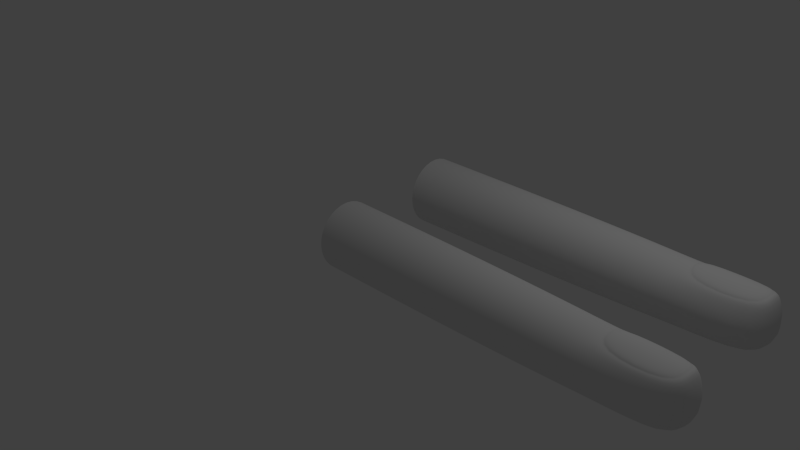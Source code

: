 # Source: hand.blend  (saved by Blender 2.72.0; exported with 4.5.12 LTS)
import bpy
from mathutils import Matrix  # noqa: F401  (used for matrix-valued properties, if any)

bpy.ops.wm.read_factory_settings(use_empty=True)
scene = bpy.context.scene
scene.name = 'Scene'

# ---- collections
col_collection_1 = bpy.data.collections.new('Collection 1'); scene.collection.children.link(col_collection_1)

# ---- world
world_world = bpy.data.worlds.new('World'); scene.world = world_world
world_world.color = (0.05088, 0.05088, 0.05088)
world_world.use_sun_shadow = False
world_world.sun_shadow_jitter_overblur = 0.0
world_world.cycles.sampling_method = 'MANUAL'
world_world.cycles.sample_map_resolution = 256

# ---- cameras
cam_camera = bpy.data.cameras.new('Camera')
cam_camera.clip_end = 100.0
cam_camera.lens = 35.0
cam_camera.sensor_width = 32.0
cam_camera.sensor_height = 18.0
cam_camera.ortho_scale = 7.314
cam_camera.dof.focus_distance = 0.0

# ---- lights
light_lamp = bpy.data.lights.new('Lamp', 'POINT')
light_lamp.transmission_factor = 0.0
light_lamp.cutoff_distance = 30.0
light_lamp.energy = 100.0
light_lamp.shadow_buffer_clip_start = 1.001
light_lamp.shadow_soft_size = 0.1
light_lamp.shadow_maximum_resolution = 0.006
light_lamp.use_absolute_resolution = True
light_lamp.cycles.use_multiple_importance_sampling = False

# ---- meshes
me_cylinder = bpy.data.meshes.new('Cylinder')
me_cylinder.from_pydata([(0.0, 0.54, -1.0), (-1.498e-09, 0.4314, 1.0), (0.3818, 0.3818, -1.0), (0.3051, 0.3051, 1.0), (0.54, -2.36e-08, -1.0), (0.4314, -1.811e-08, 1.0), (0.3818, -0.3818, -1.0), (0.3051, -0.3051, 1.0), (-4.721e-08, -0.54, -1.0), (-3.922e-08, -0.4314, 1.0), (-0.3818, -0.3818, -1.0), (-0.3051, -0.3051, 1.0), (-0.54, 6.439e-09, -1.0), (-0.4314, 5.894e-09, 1.0), (-0.3818, 0.3818, -1.0), (-0.3051, 0.3051, 1.0), (-2.441e-10, 0.5223, -0.2398), (0.3693, 0.3693, -0.2398), (0.5223, -2.271e-08, -0.2398), (0.3693, -0.3693, -0.2398), (-4.591e-08, -0.5223, -0.2398), (-0.3693, -0.3693, -0.2398), (-0.5223, 6.35e-09, -0.2398), (-0.3693, 0.3693, -0.2398), (-8.546e-10, 0.4781, 0.4209), (0.338, 0.338, 0.4209), (0.4781, -2.047e-08, 0.4209), (0.338, -0.338, 0.4209), (-4.265e-08, -0.4781, 0.4209), (-0.338, -0.338, 0.4209), (-0.4781, 6.128e-09, 0.4209), (-0.338, 0.338, 0.4209), (0.0009888, 0.4523, 0.5962), (0.3201, 0.3201, 0.5962), (0.4523, 0.0009888, 0.5962), (0.3201, -0.3182, 0.5962), (0.0009888, -0.4504, 0.5962), (-0.3182, -0.3182, 0.5962), (-0.4504, 0.0009888, 0.5962), (-0.3182, 0.3201, 0.5962), (-0.3129, -0.2569, 0.9681), (-0.4193, 7.803e-05, 0.9681), (-0.3129, 0.257, 0.9681), (-0.3239, -0.2679, 0.6281), (-0.4353, 0.0009108, 0.6281), (-0.3239, 0.2697, 0.6281), (-0.3512, -0.2569, 0.9684), (-0.4576, 7.732e-05, 0.9684), (-0.3512, 0.257, 0.9684), (-0.3622, -0.2679, 0.6284), (-0.4735, 0.0009101, 0.6284), (-0.3622, 0.2697, 0.6284), (-6.822e-09, -6.108e-09, 1.06), (-0.1156, 2.341, -1.012), (-0.1156, 2.232, 0.9875), (0.2663, 2.183, -1.012), (0.1895, 2.106, 0.9875), (0.4244, 1.801, -1.012), (0.3159, 1.801, 0.9875), (0.2663, 1.419, -1.012), (0.1895, 1.496, 0.9875), (-0.1156, 1.261, -1.012), (-0.1156, 1.369, 0.9875), (-0.4974, 1.419, -1.012), (-0.4206, 1.496, 0.9875), (-0.6556, 1.801, -1.012), (-0.547, 1.801, 0.9875), (-0.4974, 2.183, -1.012), (-0.4206, 2.106, 0.9875), (-0.1156, 2.323, -0.2523), (0.2538, 2.17, -0.2523), (0.4068, 1.801, -0.2523), (0.2538, 1.431, -0.2523), (-0.1156, 1.278, -0.2523), (-0.4849, 1.431, -0.2523), (-0.6379, 1.801, -0.2523), (-0.4849, 2.17, -0.2523), (-0.1156, 2.279, 0.4084), (0.2225, 2.139, 0.4084), (0.3625, 1.801, 0.4084), (0.2225, 1.463, 0.4084), (-0.1156, 1.323, 0.4084), (-0.4536, 1.463, 0.4084), (-0.5936, 1.801, 0.4084), (-0.4536, 2.139, 0.4084), (-0.1146, 2.253, 0.5838), (0.2046, 2.121, 0.5838), (0.3368, 1.802, 0.5838), (0.2046, 1.483, 0.5838), (-0.1146, 1.35, 0.5838), (-0.4337, 1.483, 0.5838), (-0.5659, 1.802, 0.5838), (-0.4337, 2.121, 0.5838), (-0.4285, 1.544, 0.9557), (-0.5349, 1.801, 0.9557), (-0.4285, 2.058, 0.9557), (-0.4395, 1.533, 0.6156), (-0.5508, 1.802, 0.6156), (-0.4395, 2.07, 0.6156), (-0.4667, 1.544, 0.9559), (-0.5731, 1.801, 0.9559), (-0.4667, 2.058, 0.9559), (-0.4777, 1.533, 0.6159), (-0.5891, 1.802, 0.6159), (-0.4777, 2.07, 0.6159), (-0.1156, 1.801, 1.048)], [], [(32, 1, 3, 33), (33, 3, 5, 34), (34, 5, 7, 35), (35, 7, 9, 36), (36, 9, 11, 37), (38, 37, 43, 44), (39, 15, 1, 32), (39, 38, 44, 45), (0, 16, 17, 2), (2, 17, 18, 4), (4, 18, 19, 6), (6, 19, 20, 8), (8, 20, 21, 10), (10, 21, 22, 12), (14, 23, 16, 0), (12, 22, 23, 14), (16, 24, 25, 17), (17, 25, 26, 18), (18, 26, 27, 19), (19, 27, 28, 20), (20, 28, 29, 21), (21, 29, 30, 22), (23, 31, 24, 16), (22, 30, 31, 23), (24, 32, 33, 25), (26, 34, 35, 27), (27, 35, 36, 28), (28, 36, 37, 29), (29, 37, 38, 30), (31, 39, 32, 24), (30, 38, 39, 31), (44, 43, 49, 50), (45, 44, 50, 51), (15, 39, 45, 42), (37, 11, 40, 43), (13, 15, 42, 41), (11, 13, 41, 40), (49, 46, 47, 50), (50, 47, 48, 51), (42, 45, 51, 48), (43, 40, 46, 49), (41, 42, 48, 47), (40, 41, 47, 46), (1, 52, 5, 3), (13, 52, 1, 15), (5, 52, 9, 7), (25, 33, 34, 26), (11, 9, 52, 13), (85, 54, 56, 86), (86, 56, 58, 87), (87, 58, 60, 88), (88, 60, 62, 89), (89, 62, 64, 90), (91, 90, 96, 97), (92, 68, 54, 85), (92, 91, 97, 98), (53, 69, 70, 55), (55, 70, 71, 57), (57, 71, 72, 59), (59, 72, 73, 61), (61, 73, 74, 63), (63, 74, 75, 65), (67, 76, 69, 53), (65, 75, 76, 67), (69, 77, 78, 70), (70, 78, 79, 71), (71, 79, 80, 72), (72, 80, 81, 73), (73, 81, 82, 74), (74, 82, 83, 75), (76, 84, 77, 69), (75, 83, 84, 76), (77, 85, 86, 78), (79, 87, 88, 80), (80, 88, 89, 81), (81, 89, 90, 82), (82, 90, 91, 83), (84, 92, 85, 77), (83, 91, 92, 84), (97, 96, 102, 103), (98, 97, 103, 104), (68, 92, 98, 95), (90, 64, 93, 96), (66, 68, 95, 94), (64, 66, 94, 93), (102, 99, 100, 103), (103, 100, 101, 104), (95, 98, 104, 101), (96, 93, 99, 102), (94, 95, 101, 100), (93, 94, 100, 99), (54, 105, 58, 56), (66, 105, 54, 68), (58, 105, 62, 60), (78, 86, 87, 79), (64, 62, 105, 66)])
me_cylinder.polygons.foreach_set('use_smooth', [True] * 96)
me_cylinder.use_remesh_preserve_volume = False
me_cylinder.use_remesh_preserve_attributes = False
me_cylinder.use_mirror_vertex_groups = False
me_cylinder.update()

# ---- objects
ob_cylinder = bpy.data.objects.new('Cylinder', me_cylinder)
ob_lamp = bpy.data.objects.new('Lamp', light_lamp)
ob_camera = bpy.data.objects.new('Camera', cam_camera)

# ---- transforms, parenting, visibility, modifiers, constraints
ob_cylinder.location = (2.359, -0.4372, 0.4451)
ob_cylinder.rotation_euler = (0.0, 1.571, 0.0)
ob_cylinder.scale = (0.8989, 0.86, 2.33)
ob_cylinder.lineart.crease_threshold = 0.0
_m = ob_cylinder.modifiers.new('Subsurf', 'SUBSURF')
_m.uv_smooth = 'PRESERVE_CORNERS'
_m.quality = 2
_m.levels = 2
_m.show_only_control_edges = False
ob_lamp.location = (4.076, 1.005, 5.904)
ob_lamp.rotation_euler = (0.6503, 0.05522, 1.866)
ob_lamp.lock_rotations_4d = False
ob_lamp.empty_display_type = 'ARROWS'
ob_lamp.color = (0.0, 0.0, 0.0, 0.0)
ob_lamp.lineart.crease_threshold = 0.0
ob_camera.location = (7.481, -6.508, 5.344)
ob_camera.rotation_euler = (1.109, 0.01082, 0.8149)
ob_camera.lock_rotations_4d = False
ob_camera.empty_display_type = 'ARROWS'
ob_camera.color = (0.0, 0.0, 0.0, 0.0)
ob_camera.display_type = 'WIRE'
ob_camera.lineart.crease_threshold = 0.0

# ---- collection membership
col_collection_1.objects.link(ob_cylinder)
col_collection_1.objects.link(ob_lamp)
col_collection_1.objects.link(ob_camera)

# ---- scene / render settings (as saved in the file)
scene.camera = ob_camera
scene.frame_start = 1; scene.frame_end = 250; scene.frame_set(0)
scene.render.engine = 'CYCLES'
scene.render.resolution_percentage = 50
scene.render.dither_intensity = 0.0
scene.cycles.use_denoising = False
scene.cycles.samples = 10
scene.cycles.sampling_pattern = 'TABULATED_SOBOL'
scene.cycles.light_sampling_threshold = 0.0
scene.cycles.use_adaptive_sampling = False
scene.cycles.use_light_tree = False
scene.cycles.blur_glossy = 0.0
scene.cycles.pixel_filter_type = 'GAUSSIAN'
scene.cycles.sample_clamp_indirect = 0.0
scene.view_settings.view_transform = 'Standard'
bpy.context.view_layer.update()
